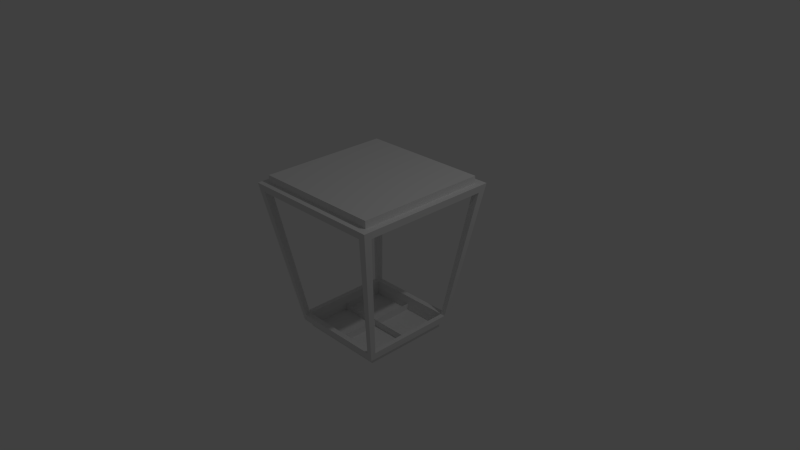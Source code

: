 # Source: modifieur-mirroir.blend  (saved by Blender 2.76.0; exported with 4.5.12 LTS)
import bpy
from mathutils import Matrix  # noqa: F401  (used for matrix-valued properties, if any)

bpy.ops.wm.read_factory_settings(use_empty=True)
scene = bpy.context.scene
scene.name = 'Scene'

# ---- collections
col_collection_1 = bpy.data.collections.new('Collection 1'); scene.collection.children.link(col_collection_1)

# ---- world
world_world = bpy.data.worlds.new('World'); scene.world = world_world
world_world.color = (0.05088, 0.05088, 0.05088)
world_world.use_sun_shadow = False
world_world.sun_shadow_jitter_overblur = 0.0
world_world.cycles.sampling_method = 'MANUAL'
world_world.cycles.sample_map_resolution = 256

# ---- cameras
cam_camera = bpy.data.cameras.new('Camera')
cam_camera.clip_end = 100.0
cam_camera.lens = 35.0
cam_camera.sensor_width = 32.0
cam_camera.sensor_height = 18.0
cam_camera.ortho_scale = 7.314
cam_camera.dof.focus_distance = 0.0
cam_camera.dof.aperture_fstop = 128.0

# ---- lights
light_lamp = bpy.data.lights.new('Lamp', 'POINT')
light_lamp.transmission_factor = 0.0
light_lamp.cutoff_distance = 30.0
light_lamp.energy = 100.0
light_lamp.shadow_buffer_clip_start = 1.001
light_lamp.shadow_soft_size = 0.1
light_lamp.shadow_maximum_resolution = 0.006
light_lamp.use_absolute_resolution = True
light_lamp.cycles.use_multiple_importance_sampling = False

# ---- meshes
me_cube_001 = bpy.data.meshes.new('Cube.001')
me_cube_001.from_pydata([(0.6685, -0.6685, -1.0), (1.0, -1.0, 1.0), (1.0, 0.0, 1.0), (0.6685, 0.0, -1.0), (0.0, -1.0, 1.0), (0.0, -0.6685, -1.0), (0.0, 0.0, 1.0), (0.0, 0.0, -1.0), (0.6033, -0.6685, -1.0), (0.6033, 0.0, -1.0), (0.9025, -1.0, 1.0), (0.9025, 0.0, 1.0), (1.0, -0.8955, 1.0), (0.6685, -0.5986, -1.0), (0.0, -0.5986, -1.0), (0.0, -0.8955, 1.0), (0.9025, -0.8955, 1.0), (0.6033, -0.5986, -1.0), (0.9833, -0.9833, 0.8993), (0.9833, 0.0, 0.8993), (0.0, -0.9833, 0.8993), (0.8874, -0.9833, 0.8993), (0.9833, -0.8805, 0.8993), (0.6854, -0.6854, -0.8979), (0.6854, 0.0, -0.8979), (0.0, -0.6854, -0.8979), (0.6186, -0.6854, -0.8979), (0.6854, -0.6138, -0.8979), (0.0, -0.8797, 0.8993), (0.8876, 0.0, 0.8993), (0.8874, -0.8798, 0.8993), (0.0, -0.614, -0.8979), (0.6179, 0.0, -0.8979), (0.6186, -0.6136, -0.8979), (1.0, -0.8955, 1.0), (1.0, -1.0, 1.0), (0.9025, -1.0, 1.0), (0.0, -1.0, 1.0), (0.0, -0.8955, 1.0), (1.0, 0.0, 1.0), (0.9025, 0.0, 1.0), (0.9025, -0.8955, 1.0), (0.9025, 0.0, 1.099), (0.0, 0.0, 1.099), (0.0, -0.8955, 1.099), (0.9025, -0.8955, 1.099), (0.0, 0.0, -1.095), (0.6033, 0.0, -1.095), (0.0, -0.5986, -1.095), (0.6033, -0.5986, -1.095)], [], [(27, 23, 0, 13), (17, 9, 3, 13), (11, 6, 43, 42), (26, 25, 5, 8), (23, 26, 8, 0), (4, 10, 36, 37), (7, 9, 47, 46), (5, 14, 17, 8), (2, 11, 40, 39), (12, 2, 39, 34), (8, 17, 13, 0), (24, 27, 13, 3), (2, 12, 22, 19), (1, 10, 21, 18), (10, 4, 20, 21), (12, 1, 18, 22), (32, 33, 27, 24), (18, 21, 26, 23), (33, 31, 25, 26), (22, 18, 23, 27), (27, 33, 30, 22), (26, 21, 30, 33), (29, 19, 22, 30), (30, 21, 20, 28), (34, 39, 40, 41), (35, 34, 41, 36), (36, 41, 38, 37), (16, 15, 38, 41), (10, 1, 35, 36), (11, 16, 41, 40), (1, 12, 34, 35), (15, 4, 37, 38), (40, 29, 30, 41), (28, 38, 41, 30), (14, 31, 33, 17), (32, 9, 17, 33), (45, 42, 43, 44), (6, 15, 44, 43), (15, 16, 45, 44), (16, 11, 42, 45), (48, 46, 47, 49), (9, 17, 49, 47), (17, 14, 48, 49), (14, 7, 46, 48)])
me_cube_001.use_remesh_preserve_volume = False
me_cube_001.use_remesh_preserve_attributes = False
me_cube_001.use_mirror_vertex_groups = False
me_cube_001.update()

# ---- objects
ob_cube = bpy.data.objects.new('Cube', me_cube_001)
ob_lamp = bpy.data.objects.new('Lamp', light_lamp)
ob_camera = bpy.data.objects.new('Camera', cam_camera)

# ---- transforms, parenting, visibility, modifiers, constraints
ob_cube.location = (0.0, 0.0, 0.0)
ob_cube.lineart.crease_threshold = 0.0
_m = ob_cube.modifiers.new('Mirror', 'MIRROR')
_m.use_axis = (True, True, False)
ob_lamp.location = (4.076, 1.005, 5.904)
ob_lamp.rotation_euler = (0.6503, 0.05522, 1.866)
ob_lamp.lock_rotations_4d = False
ob_lamp.empty_display_type = 'ARROWS'
ob_lamp.color = (0.0, 0.0, 0.0, 0.0)
ob_lamp.lineart.crease_threshold = 0.0
ob_camera.location = (7.481, -6.508, 5.344)
ob_camera.rotation_euler = (1.109, 0.01082, 0.8149)
ob_camera.lock_rotations_4d = False
ob_camera.empty_display_type = 'ARROWS'
ob_camera.color = (0.0, 0.0, 0.0, 0.0)
ob_camera.display_type = 'WIRE'
ob_camera.lineart.crease_threshold = 0.0

# ---- collection membership
col_collection_1.objects.link(ob_cube)
col_collection_1.objects.link(ob_lamp)
col_collection_1.objects.link(ob_camera)

# ---- scene / render settings (as saved in the file)
scene.camera = ob_camera
scene.frame_start = 1; scene.frame_end = 250; scene.frame_set(1)
scene.render.engine = 'BLENDER_EEVEE_NEXT'
scene.render.resolution_percentage = 50
scene.render.dither_intensity = 0.0
scene.cycles.use_denoising = False
scene.cycles.samples = 10
scene.cycles.sampling_pattern = 'TABULATED_SOBOL'
scene.cycles.light_sampling_threshold = 0.0
scene.cycles.use_adaptive_sampling = False
scene.cycles.use_light_tree = False
scene.cycles.blur_glossy = 0.0
scene.cycles.pixel_filter_type = 'GAUSSIAN'
scene.cycles.sample_clamp_indirect = 0.0
scene.view_settings.view_transform = 'Standard'
bpy.context.view_layer.update()
